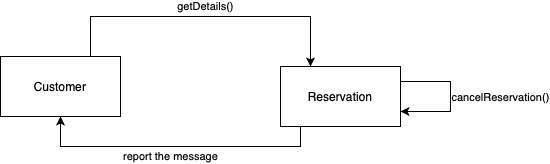

The diagram above was exported from draw.io. Its source (the exported page's mxGraphModel, read from the mxfile embedded in the PNG):
<mxGraphModel dx="786" dy="447" grid="1" gridSize="10" guides="1" tooltips="1" connect="1" arrows="1" fold="1" page="1" pageScale="1" pageWidth="850" pageHeight="1100" math="0" shadow="0">
  <root>
    <mxCell id="0" />
    <mxCell id="1" parent="0" />
    <mxCell id="LiCW62F8znBXMjl6bBFc-17" style="edgeStyle=orthogonalEdgeStyle;rounded=0;orthogonalLoop=1;jettySize=auto;html=1;exitX=0.75;exitY=0;exitDx=0;exitDy=0;entryX=0.25;entryY=0;entryDx=0;entryDy=0;" edge="1" parent="1" source="LiCW62F8znBXMjl6bBFc-13" target="LiCW62F8znBXMjl6bBFc-14">
      <mxGeometry relative="1" as="geometry">
        <Array as="points">
          <mxPoint x="300" y="170" />
          <mxPoint x="520" y="170" />
        </Array>
      </mxGeometry>
    </mxCell>
    <mxCell id="LiCW62F8znBXMjl6bBFc-18" value="getDetails()" style="edgeLabel;html=1;align=center;verticalAlign=middle;resizable=0;points=[];" vertex="1" connectable="0" parent="LiCW62F8znBXMjl6bBFc-17">
      <mxGeometry x="0.0656" y="1" relative="1" as="geometry">
        <mxPoint x="-10" y="-9" as="offset" />
      </mxGeometry>
    </mxCell>
    <mxCell id="LiCW62F8znBXMjl6bBFc-13" value="Customer" style="rounded=0;whiteSpace=wrap;html=1;" vertex="1" parent="1">
      <mxGeometry x="210" y="210" width="120" height="60" as="geometry" />
    </mxCell>
    <mxCell id="LiCW62F8znBXMjl6bBFc-21" style="edgeStyle=orthogonalEdgeStyle;rounded=0;orthogonalLoop=1;jettySize=auto;html=1;exitX=1;exitY=0.25;exitDx=0;exitDy=0;entryX=1;entryY=0.75;entryDx=0;entryDy=0;" edge="1" parent="1" source="LiCW62F8znBXMjl6bBFc-14" target="LiCW62F8znBXMjl6bBFc-14">
      <mxGeometry relative="1" as="geometry">
        <mxPoint x="640" y="260" as="targetPoint" />
        <Array as="points">
          <mxPoint x="660" y="235" />
          <mxPoint x="660" y="265" />
        </Array>
      </mxGeometry>
    </mxCell>
    <mxCell id="LiCW62F8znBXMjl6bBFc-27" value="cancelReservation()" style="edgeLabel;html=1;align=center;verticalAlign=middle;resizable=0;points=[];" vertex="1" connectable="0" parent="LiCW62F8znBXMjl6bBFc-21">
      <mxGeometry x="-0.1205" y="1" relative="1" as="geometry">
        <mxPoint x="49" y="8" as="offset" />
      </mxGeometry>
    </mxCell>
    <mxCell id="LiCW62F8znBXMjl6bBFc-14" value="Reservation" style="rounded=0;whiteSpace=wrap;html=1;" vertex="1" parent="1">
      <mxGeometry x="490" y="220" width="120" height="60" as="geometry" />
    </mxCell>
    <mxCell id="LiCW62F8znBXMjl6bBFc-26" style="edgeStyle=orthogonalEdgeStyle;rounded=0;orthogonalLoop=1;jettySize=auto;html=1;entryX=0.5;entryY=1;entryDx=0;entryDy=0;" edge="1" parent="1" target="LiCW62F8znBXMjl6bBFc-13">
      <mxGeometry relative="1" as="geometry">
        <mxPoint x="510" y="280" as="sourcePoint" />
        <Array as="points">
          <mxPoint x="510" y="280" />
          <mxPoint x="510" y="300" />
          <mxPoint x="270" y="300" />
        </Array>
      </mxGeometry>
    </mxCell>
    <mxCell id="LiCW62F8znBXMjl6bBFc-29" value="report the message" style="edgeLabel;html=1;align=center;verticalAlign=middle;resizable=0;points=[];" vertex="1" connectable="0" parent="LiCW62F8znBXMjl6bBFc-26">
      <mxGeometry x="0.0414" y="1" relative="1" as="geometry">
        <mxPoint y="9" as="offset" />
      </mxGeometry>
    </mxCell>
  </root>
</mxGraphModel>